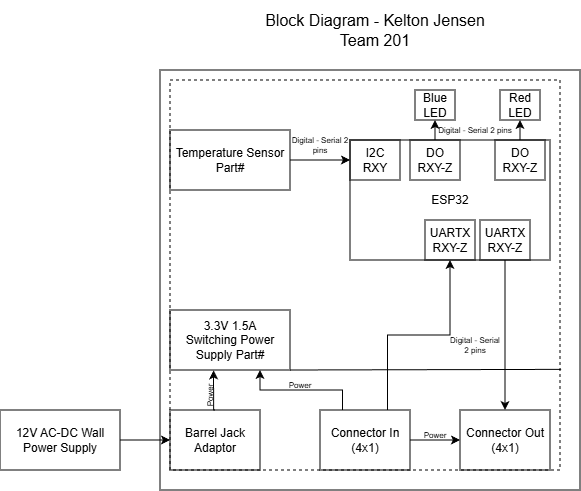

The diagram above was exported from draw.io. Its source (the exported page's mxGraphModel, read from the mxfile embedded in the PNG):
<mxGraphModel dx="1157" dy="661" grid="1" gridSize="10" guides="1" tooltips="1" connect="1" arrows="1" fold="1" page="1" pageScale="1" pageWidth="850" pageHeight="1100" math="0" shadow="0">
  <root>
    <mxCell id="0" />
    <mxCell id="1" parent="0" />
    <mxCell id="cuyyqT-oPsPqEbDMbUA6-1" parent="1" style="rounded=0;whiteSpace=wrap;html=1;fillColor=none;" value="" vertex="1">
      <mxGeometry height="420" width="420" x="240" y="310" as="geometry" />
    </mxCell>
    <mxCell id="cuyyqT-oPsPqEbDMbUA6-20" edge="1" parent="1" source="cuyyqT-oPsPqEbDMbUA6-2" style="edgeStyle=orthogonalEdgeStyle;rounded=0;orthogonalLoop=1;jettySize=auto;html=1;exitX=1;exitY=0.5;exitDx=0;exitDy=0;entryX=0;entryY=0.5;entryDx=0;entryDy=0;" target="cuyyqT-oPsPqEbDMbUA6-3">
      <mxGeometry relative="1" as="geometry" />
    </mxCell>
    <mxCell id="cuyyqT-oPsPqEbDMbUA6-2" parent="1" style="rounded=0;whiteSpace=wrap;html=1;fillColor=none;" value="12V AC-DC Wall Power Supply" vertex="1">
      <mxGeometry height="60" width="120" x="80" y="650" as="geometry" />
    </mxCell>
    <mxCell id="cuyyqT-oPsPqEbDMbUA6-3" parent="1" style="rounded=0;whiteSpace=wrap;html=1;fillColor=none;" value="Barrel Jack Adaptor" vertex="1">
      <mxGeometry height="60" width="90" x="250" y="650" as="geometry" />
    </mxCell>
    <mxCell id="cuyyqT-oPsPqEbDMbUA6-22" edge="1" parent="1" source="cuyyqT-oPsPqEbDMbUA6-4" style="edgeStyle=orthogonalEdgeStyle;rounded=0;orthogonalLoop=1;jettySize=auto;html=1;exitX=0.25;exitY=0;exitDx=0;exitDy=0;entryX=0.75;entryY=1;entryDx=0;entryDy=0;" target="cuyyqT-oPsPqEbDMbUA6-9">
      <mxGeometry relative="1" as="geometry" />
    </mxCell>
    <mxCell id="cuyyqT-oPsPqEbDMbUA6-23" edge="1" parent="1" source="cuyyqT-oPsPqEbDMbUA6-4" style="edgeStyle=orthogonalEdgeStyle;rounded=0;orthogonalLoop=1;jettySize=auto;html=1;exitX=0.75;exitY=0;exitDx=0;exitDy=0;entryX=0.5;entryY=1;entryDx=0;entryDy=0;" target="cuyyqT-oPsPqEbDMbUA6-11">
      <mxGeometry relative="1" as="geometry" />
    </mxCell>
    <mxCell id="cuyyqT-oPsPqEbDMbUA6-25" edge="1" parent="1" source="cuyyqT-oPsPqEbDMbUA6-4" style="edgeStyle=orthogonalEdgeStyle;rounded=0;orthogonalLoop=1;jettySize=auto;html=1;exitX=1;exitY=0.5;exitDx=0;exitDy=0;entryX=0;entryY=0.5;entryDx=0;entryDy=0;" target="cuyyqT-oPsPqEbDMbUA6-5">
      <mxGeometry relative="1" as="geometry" />
    </mxCell>
    <mxCell id="cuyyqT-oPsPqEbDMbUA6-4" parent="1" style="rounded=0;whiteSpace=wrap;html=1;fillColor=none;" value="Connector In&lt;br&gt;(4x1)" vertex="1">
      <mxGeometry height="60" width="90" x="400" y="650" as="geometry" />
    </mxCell>
    <mxCell id="cuyyqT-oPsPqEbDMbUA6-5" parent="1" style="rounded=0;whiteSpace=wrap;html=1;fillColor=none;" value="Connector Out&lt;br&gt;(4x1)" vertex="1">
      <mxGeometry height="60" width="90" x="540" y="650" as="geometry" />
    </mxCell>
    <mxCell id="cuyyqT-oPsPqEbDMbUA6-6" parent="1" style="rounded=0;whiteSpace=wrap;html=1;fillColor=none;" value="ESP32" vertex="1">
      <mxGeometry height="120" width="200" x="430" y="380" as="geometry" />
    </mxCell>
    <mxCell id="cuyyqT-oPsPqEbDMbUA6-18" edge="1" parent="1" source="cuyyqT-oPsPqEbDMbUA6-7" style="edgeStyle=orthogonalEdgeStyle;rounded=0;orthogonalLoop=1;jettySize=auto;html=1;exitX=1;exitY=0.5;exitDx=0;exitDy=0;entryX=0;entryY=0.5;entryDx=0;entryDy=0;" target="cuyyqT-oPsPqEbDMbUA6-8">
      <mxGeometry relative="1" as="geometry" />
    </mxCell>
    <mxCell id="cuyyqT-oPsPqEbDMbUA6-7" parent="1" style="rounded=0;whiteSpace=wrap;html=1;fillColor=none;" value="Temperature Sensor&lt;br&gt;Part#" vertex="1">
      <mxGeometry height="60" width="120" x="250" y="370" as="geometry" />
    </mxCell>
    <mxCell id="cuyyqT-oPsPqEbDMbUA6-8" parent="1" style="rounded=0;whiteSpace=wrap;html=1;fillColor=none;" value="I2C&lt;div&gt;RXY&lt;/div&gt;" vertex="1">
      <mxGeometry height="40" width="50" x="430" y="380" as="geometry" />
    </mxCell>
    <mxCell id="cuyyqT-oPsPqEbDMbUA6-9" parent="1" style="rounded=0;whiteSpace=wrap;html=1;fillColor=none;" value="3.3V 1.5A&lt;br&gt;Switching Power Supply Part#" vertex="1">
      <mxGeometry height="60" width="120" x="250" y="550" as="geometry" />
    </mxCell>
    <mxCell id="cuyyqT-oPsPqEbDMbUA6-11" parent="1" style="rounded=0;whiteSpace=wrap;html=1;fillColor=none;" value="UARTX&lt;br&gt;RXY-Z" vertex="1">
      <mxGeometry height="40" width="50" x="505" y="460" as="geometry" />
    </mxCell>
    <mxCell id="cuyyqT-oPsPqEbDMbUA6-24" edge="1" parent="1" source="cuyyqT-oPsPqEbDMbUA6-12" style="edgeStyle=orthogonalEdgeStyle;rounded=0;orthogonalLoop=1;jettySize=auto;html=1;exitX=0.5;exitY=1;exitDx=0;exitDy=0;entryX=0.5;entryY=0;entryDx=0;entryDy=0;" target="cuyyqT-oPsPqEbDMbUA6-5">
      <mxGeometry relative="1" as="geometry" />
    </mxCell>
    <mxCell id="cuyyqT-oPsPqEbDMbUA6-12" parent="1" style="rounded=0;whiteSpace=wrap;html=1;fillColor=none;" value="UARTX&lt;br&gt;RXY-Z" vertex="1">
      <mxGeometry height="40" width="50" x="560" y="460" as="geometry" />
    </mxCell>
    <mxCell id="cuyyqT-oPsPqEbDMbUA6-29" edge="1" parent="1" source="cuyyqT-oPsPqEbDMbUA6-14" style="edgeStyle=orthogonalEdgeStyle;rounded=0;orthogonalLoop=1;jettySize=auto;html=1;exitX=0.5;exitY=0;exitDx=0;exitDy=0;entryX=0.5;entryY=1;entryDx=0;entryDy=0;" target="cuyyqT-oPsPqEbDMbUA6-16">
      <mxGeometry relative="1" as="geometry" />
    </mxCell>
    <mxCell id="cuyyqT-oPsPqEbDMbUA6-14" parent="1" style="rounded=0;whiteSpace=wrap;html=1;fillColor=none;" value="DO&lt;div&gt;RXY-Z&lt;/div&gt;" vertex="1">
      <mxGeometry height="40" width="50" x="490" y="380" as="geometry" />
    </mxCell>
    <mxCell id="cuyyqT-oPsPqEbDMbUA6-31" edge="1" parent="1" source="cuyyqT-oPsPqEbDMbUA6-15" style="edgeStyle=orthogonalEdgeStyle;rounded=0;orthogonalLoop=1;jettySize=auto;html=1;exitX=0.5;exitY=0;exitDx=0;exitDy=0;entryX=0.5;entryY=1;entryDx=0;entryDy=0;" target="cuyyqT-oPsPqEbDMbUA6-17">
      <mxGeometry relative="1" as="geometry" />
    </mxCell>
    <mxCell id="cuyyqT-oPsPqEbDMbUA6-15" parent="1" style="rounded=0;whiteSpace=wrap;html=1;fillColor=none;" value="DO&lt;div&gt;RXY-Z&lt;/div&gt;" vertex="1">
      <mxGeometry height="40" width="50" x="575" y="380" as="geometry" />
    </mxCell>
    <mxCell id="cuyyqT-oPsPqEbDMbUA6-16" parent="1" style="rounded=0;whiteSpace=wrap;html=1;fillColor=none;" value="Blue LED" vertex="1">
      <mxGeometry height="30" width="40" x="495" y="330" as="geometry" />
    </mxCell>
    <mxCell id="cuyyqT-oPsPqEbDMbUA6-17" parent="1" style="rounded=0;whiteSpace=wrap;html=1;fillColor=none;" value="Red&lt;br&gt;LED" vertex="1">
      <mxGeometry height="30" width="40" x="580" y="330" as="geometry" />
    </mxCell>
    <mxCell id="cuyyqT-oPsPqEbDMbUA6-19" parent="1" style="text;html=1;whiteSpace=wrap;strokeColor=none;fillColor=none;align=center;verticalAlign=middle;rounded=0;fontSize=8;" value="Digital - Serial 2 pins" vertex="1">
      <mxGeometry height="30" width="60" x="370" y="370" as="geometry" />
    </mxCell>
    <mxCell id="cuyyqT-oPsPqEbDMbUA6-28" parent="1" style="text;html=1;whiteSpace=wrap;strokeColor=none;fillColor=none;align=center;verticalAlign=middle;rounded=0;fontSize=8;" value="Digital - Serial 2 pins" vertex="1">
      <mxGeometry height="30" width="80" x="515" y="355" as="geometry" />
    </mxCell>
    <mxCell id="cuyyqT-oPsPqEbDMbUA6-32" parent="1" style="rounded=0;whiteSpace=wrap;html=1;fillColor=none;dashed=1;" value="" vertex="1">
      <mxGeometry height="390" width="390" x="250" y="320" as="geometry" />
    </mxCell>
    <mxCell id="cuyyqT-oPsPqEbDMbUA6-33" parent="1" style="text;html=1;whiteSpace=wrap;strokeColor=none;fillColor=none;align=center;verticalAlign=middle;rounded=0;fontSize=8;" value="Power" vertex="1">
      <mxGeometry height="30" width="60" x="350" y="610" as="geometry" />
    </mxCell>
    <mxCell id="cuyyqT-oPsPqEbDMbUA6-35" parent="1" style="text;html=1;whiteSpace=wrap;strokeColor=none;fillColor=none;align=center;verticalAlign=middle;rounded=0;fontSize=8;" value="Power" vertex="1">
      <mxGeometry height="30" width="60" x="485" y="660" as="geometry" />
    </mxCell>
    <mxCell id="cuyyqT-oPsPqEbDMbUA6-36" parent="1" style="text;html=1;whiteSpace=wrap;strokeColor=none;fillColor=none;align=center;verticalAlign=middle;rounded=0;fontSize=8;rotation=-90;" value="Power" vertex="1">
      <mxGeometry height="30" width="60" x="260" y="620" as="geometry" />
    </mxCell>
    <mxCell id="cuyyqT-oPsPqEbDMbUA6-38" parent="1" style="text;html=1;whiteSpace=wrap;strokeColor=none;fillColor=none;align=center;verticalAlign=middle;rounded=0;fontSize=8;" value="Digital - Serial&lt;br&gt;2 pins" vertex="1">
      <mxGeometry height="30" width="60" x="525" y="570" as="geometry" />
    </mxCell>
    <mxCell id="cuyyqT-oPsPqEbDMbUA6-39" edge="1" parent="1" source="cuyyqT-oPsPqEbDMbUA6-3" style="edgeStyle=orthogonalEdgeStyle;rounded=0;orthogonalLoop=1;jettySize=auto;html=1;exitX=0.5;exitY=0;exitDx=0;exitDy=0;entryX=0.363;entryY=1.007;entryDx=0;entryDy=0;entryPerimeter=0;" target="cuyyqT-oPsPqEbDMbUA6-9">
      <mxGeometry relative="1" as="geometry" />
    </mxCell>
    <mxCell id="cuyyqT-oPsPqEbDMbUA6-43" edge="1" parent="1" source="cuyyqT-oPsPqEbDMbUA6-9" style="endArrow=none;html=1;rounded=0;exitX=1;exitY=1;exitDx=0;exitDy=0;entryX=1.003;entryY=0.742;entryDx=0;entryDy=0;entryPerimeter=0;" target="cuyyqT-oPsPqEbDMbUA6-32" value="">
      <mxGeometry height="50" relative="1" width="50" as="geometry">
        <mxPoint x="400" y="520" as="sourcePoint" />
        <mxPoint x="730" y="620" as="targetPoint" />
      </mxGeometry>
    </mxCell>
    <mxCell id="cuyyqT-oPsPqEbDMbUA6-44" parent="1" style="text;html=1;whiteSpace=wrap;strokeColor=none;fillColor=none;align=center;verticalAlign=middle;rounded=0;fontSize=16;" value="Block Diagram - Kelton Jensen&lt;div&gt;Team 201&lt;/div&gt;" vertex="1">
      <mxGeometry height="60" width="270" x="320" y="240" as="geometry" />
    </mxCell>
  </root>
</mxGraphModel>